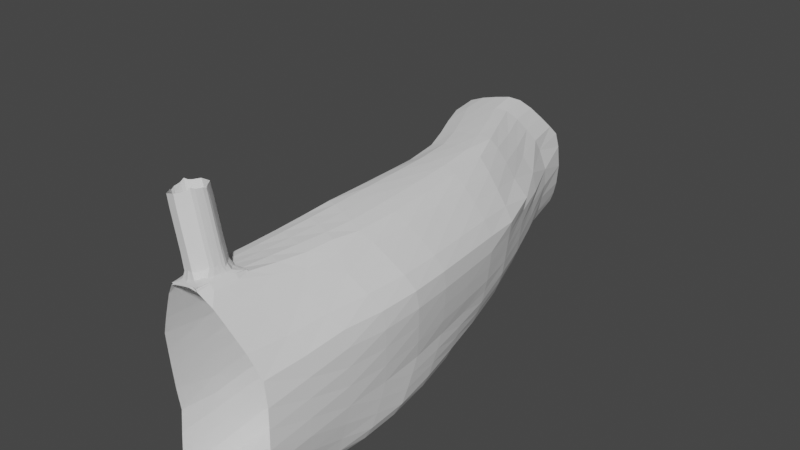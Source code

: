 # Source: proto-level1.blend  (saved by Blender 2.83.19; exported with 4.5.12 LTS)
import bpy
from mathutils import Matrix  # noqa: F401  (used for matrix-valued properties, if any)

bpy.ops.wm.read_factory_settings(use_empty=True)
scene = bpy.context.scene
scene.name = 'Scene'

# ---- collections
col_collection = bpy.data.collections.new('Collection'); scene.collection.children.link(col_collection)

# ---- world
world_world = bpy.data.worlds.new('World'); scene.world = world_world
world_world.use_nodes = True; world_world.node_tree.nodes.clear()
_N = world_world.node_tree.nodes; _L = world_world.node_tree.links
n0 = _N.new('ShaderNodeOutputWorld'); n0.name = 'World Output'; n0.location = (300, 300)
n1 = _N.new('ShaderNodeBackground'); n1.name = 'Background'; n1.location = (10, 300)
n1.inputs[0].default_value = (0.05088, 0.05088, 0.05088, 1.0)
_L.new(n1.outputs[0], n0.inputs[0])
n0.is_active_output = True
world_world.color = (0.05088, 0.05088, 0.05088)
world_world.use_sun_shadow = False
world_world.sun_shadow_jitter_overblur = 0.0

# ---- meshes
me_cube_001 = bpy.data.meshes.new('Cube.001')
me_cube_001.from_pydata([(11.71, 15.34, 6.966), (3.559, 11.57, 15.55), (9.62, 13.06, -15.74), (9.376, 17.41, -6.945), (9.144, -13.38, 5.181), (0.7359, -16.05, 17.19), (7.18, -14.56, -17.44), (10.87, -14.72, -6.576), (-5.525, 14.32, 17.13), (-8.473, 15.59, 6.317), (-7.516, 11.37, -7.101), (-4.661, 14.9, -15.44), (-6.203, -14.95, 14.93), (-7.983, -15.44, 6.654), (-9.038, -13.57, -7.447), (-5.699, -16.93, -17.47), (7.378, 45.11, 4.995), (0.4775, 44.66, 15.5), (2.013, 46.08, -14.23), (5.55, 45.66, -6.236), (-8.258, 43.42, 15.5), (-14.07, 40.79, 3.825), (-11.82, 40.32, -5.416), (-7.088, 41.75, -16.3), (-10.9, 70.46, 15.61), (-6.731, 77.87, 7.118), (-6.42, 78.14, -6.379), (-10.75, 76.07, -11.92), (-21.44, 61.18, 7.685), (-18.64, 65.33, 14.56), (-19.13, 62.29, -16.06), (-22.55, 59.53, -6.975), (-6.019, -7.024, 15.52), (1.557, -8.013, 16.71), (-1.285, -8.767, 17.08), (0.2508, -10.73, 17.45), (1.557, -8.013, 16.71), (0.01371, -13.05, 17.59), (-1.808, -14.52, 17.15), (0.7359, -16.05, 17.19), (-3.519, -14.25, 16.59), (-5.123, -12.24, 16.19), (-6.163, -14.91, 14.97), (-5.071, -10.02, 16.36), (-3.317, -8.501, 16.76), (-5.955, -7.106, 15.59), (-2.691, -10.63, 29.88), (-4.226, -8.675, 29.51), (-4.749, -14.43, 29.58), (-2.928, -12.96, 30.02), (-8.064, -12.15, 28.62), (-6.46, -14.16, 29.02), (-6.259, -8.41, 29.19), (-8.012, -9.929, 28.79)], [], [(16, 19, 26, 25), (14, 13, 9, 10), (0, 3, 19, 16), (8, 1, 17, 20), (2, 11, 23, 18), (3, 0, 4, 7), (10, 9, 21, 22), (11, 2, 6, 15), (18, 23, 30, 27), (22, 21, 28, 31), (20, 17, 24, 29), (1, 33, 5, 4, 0), (6, 2, 3, 7), (12, 32, 8, 9, 13), (11, 15, 14, 10), (8, 20, 21, 9), (23, 11, 10, 22), (0, 16, 17, 1), (19, 3, 2, 18), (20, 29, 28, 21), (30, 23, 22, 31), (16, 25, 24, 17), (26, 19, 18, 27), (1, 8, 32, 33), (32, 12, 42, 41, 43, 45), (40, 38, 48, 51), (34, 44, 52, 47), (43, 41, 50, 53), (5, 33, 36, 35, 37, 39), (33, 32, 45, 44, 34, 36), (12, 5, 39, 38, 40, 42), (34, 35, 36), (37, 38, 39), (40, 41, 42), (43, 44, 45), (40, 51, 50, 41), (52, 44, 43, 53), (34, 47, 46, 35), (48, 38, 37, 49), (37, 35, 46, 49)])
_uv = me_cube_001.uv_layers.new(name='UVMap')
_uv.uv.foreach_set('vector', [0.5551, 0.75, 0.4449, 0.75, 0.4449, 0.75, 0.5551, 0.75, 0.4449, 0.0, 0.5551, 0.0, 0.5551, 0.25, 0.4449, 0.25, 0.5551, 0.75, 0.4449, 0.75, 0.4449, 0.75, 0.5551, 0.75, 0.3047, 0.5, 0.1953, 0.5, 0.1954, 0.5, 0.3046, 0.5, 0.8047, 0.5, 0.6953, 0.5, 0.6954, 0.5, 0.8046, 0.5, 0.4449, 0.75, 0.5551, 0.75, 0.5551, 1.0, 0.4449, 1.0, 0.4449, 0.25, 0.5551, 0.25, 0.5551, 0.25, 0.4449, 0.25, 0.6953, 0.5, 0.8047, 0.5, 0.8047, 0.75, 0.6953, 0.75, 0.8046, 0.5, 0.6954, 0.5, 0.6956, 0.5, 0.8045, 0.5, 0.4449, 0.25, 0.5551, 0.25, 0.5551, 0.25, 0.4449, 0.25, 0.3046, 0.5, 0.1954, 0.5, 0.1955, 0.5, 0.3044, 0.5, 0.1953, 0.5, 0.1953, 0.6772, 0.1953, 0.75, 0.125, 0.75, 0.125, 0.5, 0.8047, 0.75, 0.8047, 0.5, 0.875, 0.5, 0.875, 0.75, 0.3047, 0.75, 0.3047, 0.6823, 0.3047, 0.5, 0.375, 0.5, 0.375, 0.75, 0.6953, 0.5, 0.6953, 0.75, 0.625, 0.75, 0.625, 0.5, 0.3047, 0.5, 0.3046, 0.5, 0.375, 0.5, 0.375, 0.5, 0.6954, 0.5, 0.6953, 0.5, 0.625, 0.5, 0.625, 0.5, 0.5551, 0.75, 0.5551, 0.75, 0.625, 0.75, 0.625, 0.75, 0.4449, 0.75, 0.4449, 0.75, 0.375, 0.75, 0.375, 0.75, 0.3046, 0.5, 0.3044, 0.5, 0.375, 0.5, 0.375, 0.5, 0.6956, 0.5, 0.6954, 0.5, 0.625, 0.5, 0.625, 0.5, 0.5551, 0.75, 0.5551, 0.75, 0.625, 0.75, 0.625, 0.75, 0.4449, 0.75, 0.4449, 0.75, 0.375, 0.75, 0.375, 0.75, 0.1953, 0.5, 0.3047, 0.5, 0.3047, 0.6823, 0.1953, 0.6772, 0.3047, 0.6823, 0.3047, 0.75, 0.3047, 0.75, 0.3047, 0.7293, 0.3047, 0.703, 0.3047, 0.6823, 0.0, 0.0, 0.0, 0.0, 0.0, 0.0, 0.0, 0.0, 0.2296, 0.6788, 0.2704, 0.6807, 0.2704, 0.6807, 0.2296, 0.6788, 0.3047, 0.703, 0.3047, 0.7293, 0.3047, 0.7293, 0.3047, 0.703, 0.1953, 0.75, 0.1953, 0.6772, 0.1953, 0.6772, 0.1953, 0.699, 0.1953, 0.7282, 0.1953, 0.75, 0.1953, 0.6772, 0.3047, 0.6823, 0.3047, 0.6823, 0.2704, 0.6807, 0.2296, 0.6788, 0.1953, 0.6772, 0.0, 0.0, 0.0, 0.0, 0.0, 0.0, 0.0, 0.0, 0.0, 0.0, 0.0, 0.0, 0.2296, 0.6788, 0.1938, 0.6772, 0.1953, 0.6772, 0.1953, 0.7282, 0.1953, 0.7484, 0.1953, 0.75, 0.0, 0.0, 0.0, 0.0, 0.0, 0.0, 0.3047, 0.703, 0.3047, 0.6841, 0.3047, 0.6823, 0.0, 0.0, 0.0, 0.0, 0.0, 0.0, 0.0, 0.0, 0.2704, 0.6807, 0.2704, 0.6807, 0.3047, 0.703, 0.3047, 0.703, 0.2296, 0.6788, 0.2296, 0.6788, 0.1953, 0.699, 0.1953, 0.699, 0.0, 0.0, 0.0, 0.0, 0.0, 0.0, 0.0, 0.0, 0.1953, 0.7282, 0.1953, 0.699, 0.1953, 0.699, 0.1953, 0.7282])
me_cube_001.use_remesh_fix_poles = True
me_cube_001.use_remesh_preserve_attributes = False
me_cube_001.use_mirror_vertex_groups = False
me_cube_001.update()

# ---- objects
ob_cube = bpy.data.objects.new('Cube', me_cube_001)

# ---- transforms, parenting, visibility, modifiers, constraints
ob_cube.location = (0.0, 0.0, 0.0)
ob_cube.lineart.crease_threshold = 0.0
_m = ob_cube.modifiers.new('Subdivision', 'SUBSURF')
_m.uv_smooth = 'NONE'
_m.subdivision_type = 'SIMPLE'
_m.levels = 2
_m = ob_cube.modifiers.new('Triangulate', 'TRIANGULATE')
_m = ob_cube.modifiers.new('Smooth', 'SMOOTH')
_m.use_y = False
_m.factor = 1.0
_m.iterations = 2

# ---- collection membership
col_collection.objects.link(ob_cube)

# ---- scene / render settings (as saved in the file)
scene.frame_start = 1; scene.frame_end = 250; scene.frame_set(1)
scene.render.engine = 'BLENDER_EEVEE_NEXT'
scene.cycles.use_denoising = False
scene.cycles.samples = 128
scene.cycles.sampling_pattern = 'TABULATED_SOBOL'
scene.cycles.use_adaptive_sampling = False
scene.cycles.use_light_tree = False
scene.view_settings.view_transform = 'Filmic'
bpy.context.view_layer.update()

# ---- added for rendering (the .blend has no active camera and no usable light): camera, sun
cam_auto = bpy.data.cameras.new('AutoCamera')
cam_auto.lens = 50.0
cam_auto.sensor_width = 36.0
cam_auto.clip_end = 1792.99
ob_auto_camera = bpy.data.objects.new('AutoCamera', cam_auto)
scene.collection.objects.link(ob_auto_camera)
ob_auto_camera.location = (96.9441, -91.9955, 87.6233)
ob_auto_camera.rotation_euler = (1.09748, -7.21219e-08, 0.694738)
scene.camera = ob_auto_camera
light_auto_sun = bpy.data.lights.new('AutoSun', 'SUN')
light_auto_sun.energy = 3.0
light_auto_sun.angle = 0.0523599
ob_auto_sun = bpy.data.objects.new('AutoSun', light_auto_sun)
scene.collection.objects.link(ob_auto_sun)
ob_auto_sun.rotation_euler = (0.872665, 0.174533, 0.523599)
bpy.context.view_layer.update()
